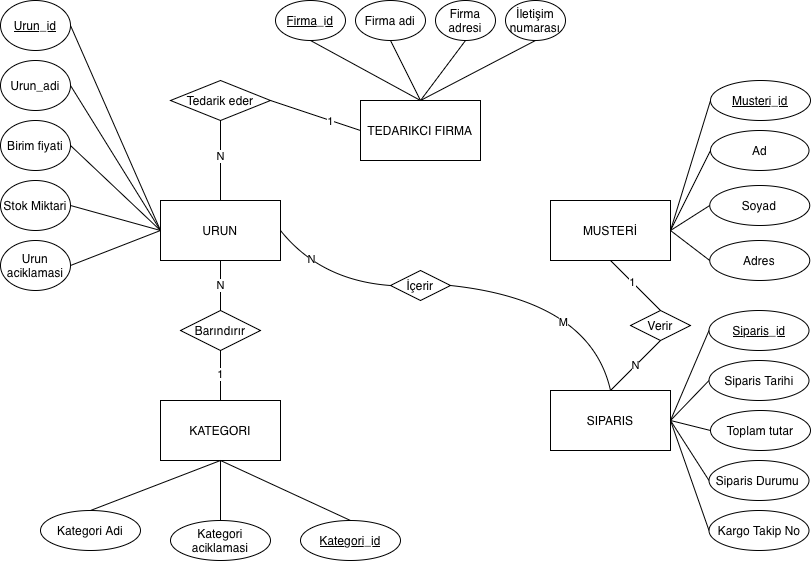

The diagram above was exported from draw.io. Its source (the exported page's mxGraphModel, read from the mxfile embedded in the PNG):
<mxGraphModel dx="934" dy="769" grid="1" gridSize="10" guides="1" tooltips="1" connect="0" arrows="0" fold="1" page="0" pageScale="1" pageWidth="827" pageHeight="1169" background="#FFFFFF" math="0" shadow="0">
  <root>
    <mxCell id="0" />
    <mxCell id="1" parent="0" />
    <mxCell id="sVJN086RnR1ziJsUmqKT-1" parent="1" style="rounded=0;whiteSpace=wrap;html=1;" value="URUN" vertex="1">
      <mxGeometry height="60" width="120" x="160" y="200" as="geometry" />
    </mxCell>
    <mxCell id="sVJN086RnR1ziJsUmqKT-2" parent="1" style="rounded=0;whiteSpace=wrap;html=1;" value="KATEGORI" vertex="1">
      <mxGeometry height="60" width="120" x="160" y="400" as="geometry" />
    </mxCell>
    <mxCell id="sVJN086RnR1ziJsUmqKT-3" parent="1" style="rounded=0;whiteSpace=wrap;html=1;" value="TEDARIKCI FIRMA" vertex="1">
      <mxGeometry height="60" width="120" x="360" y="100" as="geometry" />
    </mxCell>
    <mxCell id="sVJN086RnR1ziJsUmqKT-5" parent="1" style="rounded=0;whiteSpace=wrap;html=1;" value="MUSTERİ" vertex="1">
      <mxGeometry height="60" width="120" x="550" y="200" as="geometry" />
    </mxCell>
    <mxCell id="sVJN086RnR1ziJsUmqKT-6" parent="1" style="rounded=0;whiteSpace=wrap;html=1;" value="SIPARIS" vertex="1">
      <mxGeometry height="60" width="120" x="550" y="390" as="geometry" />
    </mxCell>
    <mxCell id="sVJN086RnR1ziJsUmqKT-10" parent="1" style="ellipse;whiteSpace=wrap;html=1;" value="Urun_adi" vertex="1">
      <mxGeometry height="50" width="70" y="60" as="geometry" />
    </mxCell>
    <mxCell id="sVJN086RnR1ziJsUmqKT-11" parent="1" style="ellipse;whiteSpace=wrap;html=1;" value="Birim fiyati" vertex="1">
      <mxGeometry height="50" width="70" y="120" as="geometry" />
    </mxCell>
    <mxCell id="sVJN086RnR1ziJsUmqKT-12" parent="1" style="ellipse;whiteSpace=wrap;html=1;" value="Stok Miktari" vertex="1">
      <mxGeometry height="50" width="70" y="180" as="geometry" />
    </mxCell>
    <mxCell id="sVJN086RnR1ziJsUmqKT-13" parent="1" style="ellipse;whiteSpace=wrap;html=1;" value="Urun aciklamasi" vertex="1">
      <mxGeometry height="50" width="70" y="240" as="geometry" />
    </mxCell>
    <mxCell id="sVJN086RnR1ziJsUmqKT-16" edge="1" parent="1" source="sVJN086RnR1ziJsUmqKT-11" style="endArrow=none;html=1;rounded=0;entryX=0;entryY=0.5;entryDx=0;entryDy=0;exitX=1;exitY=0.5;exitDx=0;exitDy=0;" target="sVJN086RnR1ziJsUmqKT-1" value="">
      <mxGeometry height="50" relative="1" width="50" as="geometry">
        <mxPoint x="30" y="130" as="sourcePoint" />
        <mxPoint x="80" y="80" as="targetPoint" />
      </mxGeometry>
    </mxCell>
    <mxCell id="sVJN086RnR1ziJsUmqKT-17" edge="1" parent="1" style="endArrow=none;html=1;rounded=0;exitX=1;exitY=0.5;exitDx=0;exitDy=0;entryX=0;entryY=0.5;entryDx=0;entryDy=0;" target="sVJN086RnR1ziJsUmqKT-1" value="">
      <mxGeometry height="50" relative="1" width="50" as="geometry">
        <mxPoint x="70" y="25" as="sourcePoint" />
        <mxPoint x="170" y="100" as="targetPoint" />
      </mxGeometry>
    </mxCell>
    <mxCell id="sVJN086RnR1ziJsUmqKT-18" edge="1" parent="1" source="sVJN086RnR1ziJsUmqKT-10" style="endArrow=none;html=1;rounded=0;exitX=1;exitY=0.5;exitDx=0;exitDy=0;entryX=0;entryY=0.5;entryDx=0;entryDy=0;" target="sVJN086RnR1ziJsUmqKT-1" value="">
      <mxGeometry height="50" relative="1" width="50" as="geometry">
        <mxPoint x="330" y="280" as="sourcePoint" />
        <mxPoint x="380" y="230" as="targetPoint" />
      </mxGeometry>
    </mxCell>
    <mxCell id="sVJN086RnR1ziJsUmqKT-19" edge="1" parent="1" source="sVJN086RnR1ziJsUmqKT-1" style="endArrow=none;html=1;rounded=0;entryX=1;entryY=0.5;entryDx=0;entryDy=0;exitX=0;exitY=0.5;exitDx=0;exitDy=0;" target="sVJN086RnR1ziJsUmqKT-12" value="">
      <mxGeometry height="50" relative="1" width="50" as="geometry">
        <mxPoint x="40" y="340" as="sourcePoint" />
        <mxPoint x="90" y="290" as="targetPoint" />
      </mxGeometry>
    </mxCell>
    <mxCell id="sVJN086RnR1ziJsUmqKT-20" edge="1" parent="1" source="sVJN086RnR1ziJsUmqKT-1" style="endArrow=none;html=1;rounded=0;entryX=1;entryY=0.5;entryDx=0;entryDy=0;exitX=0;exitY=0.5;exitDx=0;exitDy=0;" target="sVJN086RnR1ziJsUmqKT-13" value="">
      <mxGeometry height="50" relative="1" width="50" as="geometry">
        <mxPoint x="130" y="300" as="sourcePoint" />
        <mxPoint x="180" y="250" as="targetPoint" />
      </mxGeometry>
    </mxCell>
    <mxCell id="sVJN086RnR1ziJsUmqKT-23" parent="1" style="ellipse;whiteSpace=wrap;html=1;" value="Ad" vertex="1">
      <mxGeometry height="40" width="98.5" x="710" y="130" as="geometry" />
    </mxCell>
    <mxCell id="sVJN086RnR1ziJsUmqKT-25" parent="1" style="ellipse;whiteSpace=wrap;html=1;" value="İletişim numarası" vertex="1">
      <mxGeometry height="40" width="60" x="505" as="geometry" />
    </mxCell>
    <mxCell id="sVJN086RnR1ziJsUmqKT-26" parent="1" style="ellipse;whiteSpace=wrap;html=1;" value="Firma adresi" vertex="1">
      <mxGeometry height="40" width="60" x="435" as="geometry" />
    </mxCell>
    <mxCell id="sVJN086RnR1ziJsUmqKT-27" parent="1" style="ellipse;whiteSpace=wrap;html=1;" value="Firma adi" vertex="1">
      <mxGeometry height="40" width="70" x="355" as="geometry" />
    </mxCell>
    <mxCell id="sVJN086RnR1ziJsUmqKT-33" parent="1" style="ellipse;whiteSpace=wrap;html=1;align=center;fontStyle=4;" value="Urun_id" vertex="1">
      <mxGeometry height="50" width="70" as="geometry" />
    </mxCell>
    <mxCell id="sVJN086RnR1ziJsUmqKT-34" parent="1" style="ellipse;whiteSpace=wrap;html=1;align=center;fontStyle=4;" value="Firma_id" vertex="1">
      <mxGeometry height="40" width="70" x="275" as="geometry" />
    </mxCell>
    <mxCell id="sVJN086RnR1ziJsUmqKT-35" parent="1" style="ellipse;whiteSpace=wrap;html=1;align=center;" value="Soyad" vertex="1">
      <mxGeometry height="40" width="100" x="709.25" y="185" as="geometry" />
    </mxCell>
    <mxCell id="sVJN086RnR1ziJsUmqKT-36" parent="1" style="ellipse;whiteSpace=wrap;html=1;align=center;" value="Adres" vertex="1">
      <mxGeometry height="40" width="100" x="709.25" y="240" as="geometry" />
    </mxCell>
    <mxCell id="sVJN086RnR1ziJsUmqKT-38" edge="1" parent="1" source="sVJN086RnR1ziJsUmqKT-34" style="endArrow=none;html=1;rounded=0;exitX=0.5;exitY=1;exitDx=0;exitDy=0;entryX=0.5;entryY=0;entryDx=0;entryDy=0;" target="sVJN086RnR1ziJsUmqKT-3" value="">
      <mxGeometry relative="1" as="geometry">
        <mxPoint x="230" y="50" as="sourcePoint" />
        <mxPoint x="490" y="290" as="targetPoint" />
      </mxGeometry>
    </mxCell>
    <mxCell id="sVJN086RnR1ziJsUmqKT-39" edge="1" parent="1" source="sVJN086RnR1ziJsUmqKT-25" style="endArrow=none;html=1;rounded=0;exitX=0.5;exitY=1;exitDx=0;exitDy=0;entryX=0.5;entryY=0;entryDx=0;entryDy=0;" target="sVJN086RnR1ziJsUmqKT-3" value="">
      <mxGeometry relative="1" as="geometry">
        <mxPoint x="330" y="290" as="sourcePoint" />
        <mxPoint x="490" y="290" as="targetPoint" />
      </mxGeometry>
    </mxCell>
    <mxCell id="sVJN086RnR1ziJsUmqKT-40" edge="1" parent="1" source="sVJN086RnR1ziJsUmqKT-26" style="endArrow=none;html=1;rounded=0;exitX=0.5;exitY=1;exitDx=0;exitDy=0;entryX=0.5;entryY=0;entryDx=0;entryDy=0;" target="sVJN086RnR1ziJsUmqKT-3" value="">
      <mxGeometry relative="1" as="geometry">
        <mxPoint x="330" y="290" as="sourcePoint" />
        <mxPoint x="490" y="290" as="targetPoint" />
      </mxGeometry>
    </mxCell>
    <mxCell id="sVJN086RnR1ziJsUmqKT-41" edge="1" parent="1" source="sVJN086RnR1ziJsUmqKT-27" style="endArrow=none;html=1;rounded=0;exitX=0.5;exitY=1;exitDx=0;exitDy=0;entryX=0.5;entryY=0;entryDx=0;entryDy=0;" target="sVJN086RnR1ziJsUmqKT-3" value="">
      <mxGeometry relative="1" as="geometry">
        <mxPoint x="330" y="290" as="sourcePoint" />
        <mxPoint x="490" y="290" as="targetPoint" />
      </mxGeometry>
    </mxCell>
    <mxCell id="sVJN086RnR1ziJsUmqKT-42" parent="1" style="ellipse;whiteSpace=wrap;html=1;align=center;fontStyle=4;" value="Musteri_id" vertex="1">
      <mxGeometry height="40" width="100" x="710" y="80" as="geometry" />
    </mxCell>
    <mxCell id="sVJN086RnR1ziJsUmqKT-44" parent="1" style="ellipse;whiteSpace=wrap;html=1;align=center;fontStyle=4;" value="Siparis_id" vertex="1">
      <mxGeometry height="40" width="100" x="708.5" y="310" as="geometry" />
    </mxCell>
    <mxCell id="sVJN086RnR1ziJsUmqKT-45" parent="1" style="ellipse;whiteSpace=wrap;html=1;align=center;" value="Kargo Takip No" vertex="1">
      <mxGeometry height="40" width="100" x="708.5" y="510" as="geometry" />
    </mxCell>
    <mxCell id="sVJN086RnR1ziJsUmqKT-46" parent="1" style="ellipse;whiteSpace=wrap;html=1;align=center;" value="Siparis Durumu&amp;nbsp;" vertex="1">
      <mxGeometry height="40" width="100" x="708.5" y="460" as="geometry" />
    </mxCell>
    <mxCell id="sVJN086RnR1ziJsUmqKT-47" parent="1" style="ellipse;whiteSpace=wrap;html=1;align=center;" value="Toplam tutar" vertex="1">
      <mxGeometry height="40" width="100" x="710" y="410" as="geometry" />
    </mxCell>
    <mxCell id="sVJN086RnR1ziJsUmqKT-48" parent="1" style="ellipse;whiteSpace=wrap;html=1;align=center;" value="Siparis Tarihi" vertex="1">
      <mxGeometry height="40" width="100" x="708.5" y="360" as="geometry" />
    </mxCell>
    <mxCell id="sVJN086RnR1ziJsUmqKT-49" edge="1" parent="1" source="sVJN086RnR1ziJsUmqKT-6" style="endArrow=none;html=1;rounded=0;entryX=0;entryY=0.5;entryDx=0;entryDy=0;exitX=1;exitY=0.5;exitDx=0;exitDy=0;" target="sVJN086RnR1ziJsUmqKT-45" value="">
      <mxGeometry relative="1" as="geometry">
        <mxPoint x="425" y="320" as="sourcePoint" />
        <mxPoint x="585" y="320" as="targetPoint" />
      </mxGeometry>
    </mxCell>
    <mxCell id="sVJN086RnR1ziJsUmqKT-50" edge="1" parent="1" source="sVJN086RnR1ziJsUmqKT-6" style="endArrow=none;html=1;rounded=0;entryX=0;entryY=0.5;entryDx=0;entryDy=0;exitX=1;exitY=0.5;exitDx=0;exitDy=0;" target="sVJN086RnR1ziJsUmqKT-46" value="">
      <mxGeometry relative="1" as="geometry">
        <mxPoint x="370" y="379.5" as="sourcePoint" />
        <mxPoint x="530" y="379.5" as="targetPoint" />
      </mxGeometry>
    </mxCell>
    <mxCell id="sVJN086RnR1ziJsUmqKT-51" edge="1" parent="1" source="sVJN086RnR1ziJsUmqKT-6" style="endArrow=none;html=1;rounded=0;entryX=0;entryY=0.5;entryDx=0;entryDy=0;exitX=1;exitY=0.5;exitDx=0;exitDy=0;" target="sVJN086RnR1ziJsUmqKT-47" value="">
      <mxGeometry relative="1" as="geometry">
        <mxPoint x="440" y="260" as="sourcePoint" />
        <mxPoint x="600" y="260" as="targetPoint" />
      </mxGeometry>
    </mxCell>
    <mxCell id="sVJN086RnR1ziJsUmqKT-52" edge="1" parent="1" source="sVJN086RnR1ziJsUmqKT-6" style="endArrow=none;html=1;rounded=0;entryX=0;entryY=0.5;entryDx=0;entryDy=0;exitX=1;exitY=0.5;exitDx=0;exitDy=0;" target="sVJN086RnR1ziJsUmqKT-48" value="">
      <mxGeometry relative="1" as="geometry">
        <mxPoint x="440" y="260" as="sourcePoint" />
        <mxPoint x="600" y="260" as="targetPoint" />
      </mxGeometry>
    </mxCell>
    <mxCell id="sVJN086RnR1ziJsUmqKT-53" edge="1" parent="1" source="sVJN086RnR1ziJsUmqKT-6" style="endArrow=none;html=1;rounded=0;entryX=0;entryY=0.5;entryDx=0;entryDy=0;exitX=1;exitY=0.5;exitDx=0;exitDy=0;" target="sVJN086RnR1ziJsUmqKT-44" value="">
      <mxGeometry relative="1" as="geometry">
        <mxPoint x="460" y="329.5" as="sourcePoint" />
        <mxPoint x="620" y="329.5" as="targetPoint" />
      </mxGeometry>
    </mxCell>
    <mxCell id="sVJN086RnR1ziJsUmqKT-54" edge="1" parent="1" source="sVJN086RnR1ziJsUmqKT-5" style="endArrow=none;html=1;rounded=0;entryX=0;entryY=0.5;entryDx=0;entryDy=0;exitX=1;exitY=0.5;exitDx=0;exitDy=0;" target="sVJN086RnR1ziJsUmqKT-36" value="">
      <mxGeometry relative="1" as="geometry">
        <mxPoint x="340" y="260" as="sourcePoint" />
        <mxPoint x="680" y="260" as="targetPoint" />
      </mxGeometry>
    </mxCell>
    <mxCell id="sVJN086RnR1ziJsUmqKT-55" edge="1" parent="1" source="sVJN086RnR1ziJsUmqKT-5" style="endArrow=none;html=1;rounded=0;entryX=0;entryY=0.5;entryDx=0;entryDy=0;exitX=1;exitY=0.5;exitDx=0;exitDy=0;" target="sVJN086RnR1ziJsUmqKT-35" value="">
      <mxGeometry relative="1" as="geometry">
        <mxPoint x="340" y="260" as="sourcePoint" />
        <mxPoint x="500" y="260" as="targetPoint" />
      </mxGeometry>
    </mxCell>
    <mxCell id="sVJN086RnR1ziJsUmqKT-56" edge="1" parent="1" source="sVJN086RnR1ziJsUmqKT-5" style="endArrow=none;html=1;rounded=0;entryX=0;entryY=0.5;entryDx=0;entryDy=0;exitX=1;exitY=0.5;exitDx=0;exitDy=0;" target="sVJN086RnR1ziJsUmqKT-23" value="">
      <mxGeometry relative="1" as="geometry">
        <mxPoint x="340" y="260" as="sourcePoint" />
        <mxPoint x="500" y="260" as="targetPoint" />
      </mxGeometry>
    </mxCell>
    <mxCell id="sVJN086RnR1ziJsUmqKT-57" edge="1" parent="1" source="sVJN086RnR1ziJsUmqKT-5" style="endArrow=none;html=1;rounded=0;entryX=0;entryY=0.5;entryDx=0;entryDy=0;exitX=1;exitY=0.5;exitDx=0;exitDy=0;" target="sVJN086RnR1ziJsUmqKT-42" value="">
      <mxGeometry relative="1" as="geometry">
        <mxPoint x="340" y="260" as="sourcePoint" />
        <mxPoint x="500" y="260" as="targetPoint" />
      </mxGeometry>
    </mxCell>
    <mxCell id="sVJN086RnR1ziJsUmqKT-58" parent="1" style="ellipse;whiteSpace=wrap;html=1;align=center;fontStyle=4;" value="Kategori_id" vertex="1">
      <mxGeometry height="40" width="100" x="300" y="520" as="geometry" />
    </mxCell>
    <mxCell id="sVJN086RnR1ziJsUmqKT-59" parent="1" style="ellipse;whiteSpace=wrap;html=1;align=center;" value="Kategori aciklamasi" vertex="1">
      <mxGeometry height="40" width="100" x="170" y="520" as="geometry" />
    </mxCell>
    <mxCell id="sVJN086RnR1ziJsUmqKT-60" parent="1" style="ellipse;whiteSpace=wrap;html=1;align=center;" value="Kategori Adi" vertex="1">
      <mxGeometry height="40" width="100" x="40" y="510" as="geometry" />
    </mxCell>
    <mxCell id="sVJN086RnR1ziJsUmqKT-61" edge="1" parent="1" source="sVJN086RnR1ziJsUmqKT-2" style="endArrow=none;html=1;rounded=0;entryX=0.5;entryY=0;entryDx=0;entryDy=0;exitX=0.5;exitY=1;exitDx=0;exitDy=0;" target="sVJN086RnR1ziJsUmqKT-58" value="">
      <mxGeometry relative="1" as="geometry">
        <mxPoint x="330" y="290" as="sourcePoint" />
        <mxPoint x="490" y="290" as="targetPoint" />
      </mxGeometry>
    </mxCell>
    <mxCell id="sVJN086RnR1ziJsUmqKT-62" edge="1" parent="1" source="sVJN086RnR1ziJsUmqKT-59" style="endArrow=none;html=1;rounded=0;exitX=0.5;exitY=0;exitDx=0;exitDy=0;entryX=0.5;entryY=1;entryDx=0;entryDy=0;" target="sVJN086RnR1ziJsUmqKT-2" value="">
      <mxGeometry relative="1" as="geometry">
        <mxPoint x="330" y="290" as="sourcePoint" />
        <mxPoint x="490" y="290" as="targetPoint" />
      </mxGeometry>
    </mxCell>
    <mxCell id="sVJN086RnR1ziJsUmqKT-63" edge="1" parent="1" source="sVJN086RnR1ziJsUmqKT-60" style="endArrow=none;html=1;rounded=0;exitX=0.5;exitY=0;exitDx=0;exitDy=0;entryX=0.5;entryY=1;entryDx=0;entryDy=0;" target="sVJN086RnR1ziJsUmqKT-2" value="">
      <mxGeometry relative="1" as="geometry">
        <mxPoint x="330" y="290" as="sourcePoint" />
        <mxPoint x="490" y="290" as="targetPoint" />
      </mxGeometry>
    </mxCell>
    <mxCell id="sVJN086RnR1ziJsUmqKT-64" parent="1" style="shape=rhombus;perimeter=rhombusPerimeter;whiteSpace=wrap;html=1;align=center;rotation=0;" value="Verir" vertex="1">
      <mxGeometry height="30" width="60" x="630" y="310" as="geometry" />
    </mxCell>
    <mxCell id="sVJN086RnR1ziJsUmqKT-68" edge="1" parent="1" source="sVJN086RnR1ziJsUmqKT-6" style="endArrow=none;html=1;rounded=0;entryX=0.5;entryY=1;entryDx=0;entryDy=0;exitX=0.5;exitY=0;exitDx=0;exitDy=0;curved=1;" target="sVJN086RnR1ziJsUmqKT-64" value="N">
      <mxGeometry relative="1" as="geometry">
        <mxPoint x="300" y="270" as="sourcePoint" />
        <mxPoint x="460" y="270" as="targetPoint" />
      </mxGeometry>
    </mxCell>
    <mxCell id="sVJN086RnR1ziJsUmqKT-69" edge="1" parent="1" source="sVJN086RnR1ziJsUmqKT-64" style="endArrow=none;html=1;rounded=0;entryX=0.5;entryY=1;entryDx=0;entryDy=0;exitX=0.5;exitY=0;exitDx=0;exitDy=0;" target="sVJN086RnR1ziJsUmqKT-5" value="">
      <mxGeometry relative="1" as="geometry">
        <mxPoint x="300" y="270" as="sourcePoint" />
        <mxPoint x="460" y="270" as="targetPoint" />
      </mxGeometry>
    </mxCell>
    <mxCell id="sVJN086RnR1ziJsUmqKT-71" connectable="0" parent="sVJN086RnR1ziJsUmqKT-69" style="edgeLabel;html=1;align=center;verticalAlign=middle;resizable=0;points=[];" value="1" vertex="1">
      <mxGeometry relative="1" x="0.1279" as="geometry">
        <mxPoint as="offset" />
      </mxGeometry>
    </mxCell>
    <mxCell id="sVJN086RnR1ziJsUmqKT-72" parent="1" style="shape=rhombus;perimeter=rhombusPerimeter;whiteSpace=wrap;html=1;align=center;" value="İçerir" vertex="1">
      <mxGeometry height="30" width="60" x="390" y="270" as="geometry" />
    </mxCell>
    <mxCell id="sVJN086RnR1ziJsUmqKT-73" edge="1" parent="1" source="sVJN086RnR1ziJsUmqKT-72" style="endArrow=none;html=1;rounded=0;exitX=1;exitY=0.5;exitDx=0;exitDy=0;entryX=0.5;entryY=0;entryDx=0;entryDy=0;curved=1;" target="sVJN086RnR1ziJsUmqKT-6" value="">
      <mxGeometry relative="1" as="geometry">
        <Array as="points">
          <mxPoint x="590" y="300" />
        </Array>
        <mxPoint x="300" y="270" as="sourcePoint" />
        <mxPoint x="610" y="390" as="targetPoint" />
      </mxGeometry>
    </mxCell>
    <mxCell id="sVJN086RnR1ziJsUmqKT-76" connectable="0" parent="sVJN086RnR1ziJsUmqKT-73" style="edgeLabel;html=1;align=center;verticalAlign=middle;resizable=0;points=[];" value="M" vertex="1">
      <mxGeometry relative="1" x="-0.0026" y="-24" as="geometry">
        <mxPoint as="offset" />
      </mxGeometry>
    </mxCell>
    <mxCell id="sVJN086RnR1ziJsUmqKT-74" edge="1" parent="1" source="sVJN086RnR1ziJsUmqKT-1" style="endArrow=none;html=1;rounded=0;exitX=1;exitY=0.5;exitDx=0;exitDy=0;entryX=0;entryY=0.5;entryDx=0;entryDy=0;curved=1;" target="sVJN086RnR1ziJsUmqKT-72" value="">
      <mxGeometry relative="1" as="geometry">
        <Array as="points">
          <mxPoint x="320" y="280" />
        </Array>
        <mxPoint x="282.03999999999996" y="224.99999999999997" as="sourcePoint" />
        <mxPoint x="390" y="272.98" as="targetPoint" />
      </mxGeometry>
    </mxCell>
    <mxCell id="sVJN086RnR1ziJsUmqKT-75" connectable="0" parent="sVJN086RnR1ziJsUmqKT-74" style="edgeLabel;html=1;align=center;verticalAlign=middle;resizable=0;points=[];fontColor=light-dark(#000000,#660000);" value="&lt;span style=&quot;color: light-dark(rgb(0, 0, 0), rgb(255, 255, 255));&quot;&gt;N&lt;/span&gt;" vertex="1">
      <mxGeometry relative="1" x="-0.4601" as="geometry">
        <mxPoint x="8" as="offset" />
      </mxGeometry>
    </mxCell>
    <mxCell id="sVJN086RnR1ziJsUmqKT-78" parent="1" style="shape=rhombus;perimeter=rhombusPerimeter;whiteSpace=wrap;html=1;align=center;" value="Barındırır" vertex="1">
      <mxGeometry height="40" width="80" x="180" y="310" as="geometry" />
    </mxCell>
    <mxCell id="sVJN086RnR1ziJsUmqKT-79" edge="1" parent="1" source="sVJN086RnR1ziJsUmqKT-78" style="endArrow=none;html=1;rounded=0;exitX=0.5;exitY=1;exitDx=0;exitDy=0;entryX=0.5;entryY=0;entryDx=0;entryDy=0;" target="sVJN086RnR1ziJsUmqKT-2" value="">
      <mxGeometry relative="1" as="geometry">
        <mxPoint x="300" y="270" as="sourcePoint" />
        <mxPoint x="460" y="270" as="targetPoint" />
      </mxGeometry>
    </mxCell>
    <mxCell id="sVJN086RnR1ziJsUmqKT-81" connectable="0" parent="sVJN086RnR1ziJsUmqKT-79" style="edgeLabel;html=1;align=center;verticalAlign=middle;resizable=0;points=[];" value="1" vertex="1">
      <mxGeometry relative="1" x="-0.0667" y="-1" as="geometry">
        <mxPoint as="offset" />
      </mxGeometry>
    </mxCell>
    <mxCell id="sVJN086RnR1ziJsUmqKT-80" edge="1" parent="1" source="sVJN086RnR1ziJsUmqKT-78" style="endArrow=none;html=1;rounded=0;exitX=0.5;exitY=0;exitDx=0;exitDy=0;entryX=0.5;entryY=1;entryDx=0;entryDy=0;" target="sVJN086RnR1ziJsUmqKT-1" value="N">
      <mxGeometry relative="1" as="geometry">
        <mxPoint x="300" y="270" as="sourcePoint" />
        <mxPoint x="460" y="270" as="targetPoint" />
      </mxGeometry>
    </mxCell>
    <mxCell id="sVJN086RnR1ziJsUmqKT-82" parent="1" style="shape=rhombus;perimeter=rhombusPerimeter;whiteSpace=wrap;html=1;align=center;" value="Tedarik eder" vertex="1">
      <mxGeometry height="40" width="100" x="170" y="80" as="geometry" />
    </mxCell>
    <mxCell id="sVJN086RnR1ziJsUmqKT-83" edge="1" parent="1" source="sVJN086RnR1ziJsUmqKT-1" style="endArrow=none;html=1;rounded=0;exitX=0.5;exitY=0;exitDx=0;exitDy=0;entryX=0.5;entryY=1;entryDx=0;entryDy=0;" target="sVJN086RnR1ziJsUmqKT-82" value="">
      <mxGeometry relative="1" as="geometry">
        <mxPoint x="300" y="270" as="sourcePoint" />
        <mxPoint x="460" y="270" as="targetPoint" />
      </mxGeometry>
    </mxCell>
    <mxCell id="sVJN086RnR1ziJsUmqKT-86" connectable="0" parent="sVJN086RnR1ziJsUmqKT-83" style="edgeLabel;html=1;align=center;verticalAlign=middle;resizable=0;points=[];" value="N" vertex="1">
      <mxGeometry relative="1" x="0.125" y="1" as="geometry">
        <mxPoint as="offset" />
      </mxGeometry>
    </mxCell>
    <mxCell id="sVJN086RnR1ziJsUmqKT-84" edge="1" parent="1" source="sVJN086RnR1ziJsUmqKT-82" style="endArrow=none;html=1;rounded=0;exitX=1;exitY=0.5;exitDx=0;exitDy=0;entryX=0;entryY=0.5;entryDx=0;entryDy=0;" target="sVJN086RnR1ziJsUmqKT-3" value="">
      <mxGeometry relative="1" as="geometry">
        <mxPoint x="300" y="270" as="sourcePoint" />
        <mxPoint x="460" y="270" as="targetPoint" />
      </mxGeometry>
    </mxCell>
    <mxCell id="sVJN086RnR1ziJsUmqKT-87" connectable="0" parent="sVJN086RnR1ziJsUmqKT-84" style="edgeLabel;html=1;align=center;verticalAlign=middle;resizable=0;points=[];" value="1" vertex="1">
      <mxGeometry relative="1" x="0.04" y="-3" as="geometry">
        <mxPoint x="14" y="2" as="offset" />
      </mxGeometry>
    </mxCell>
  </root>
</mxGraphModel>